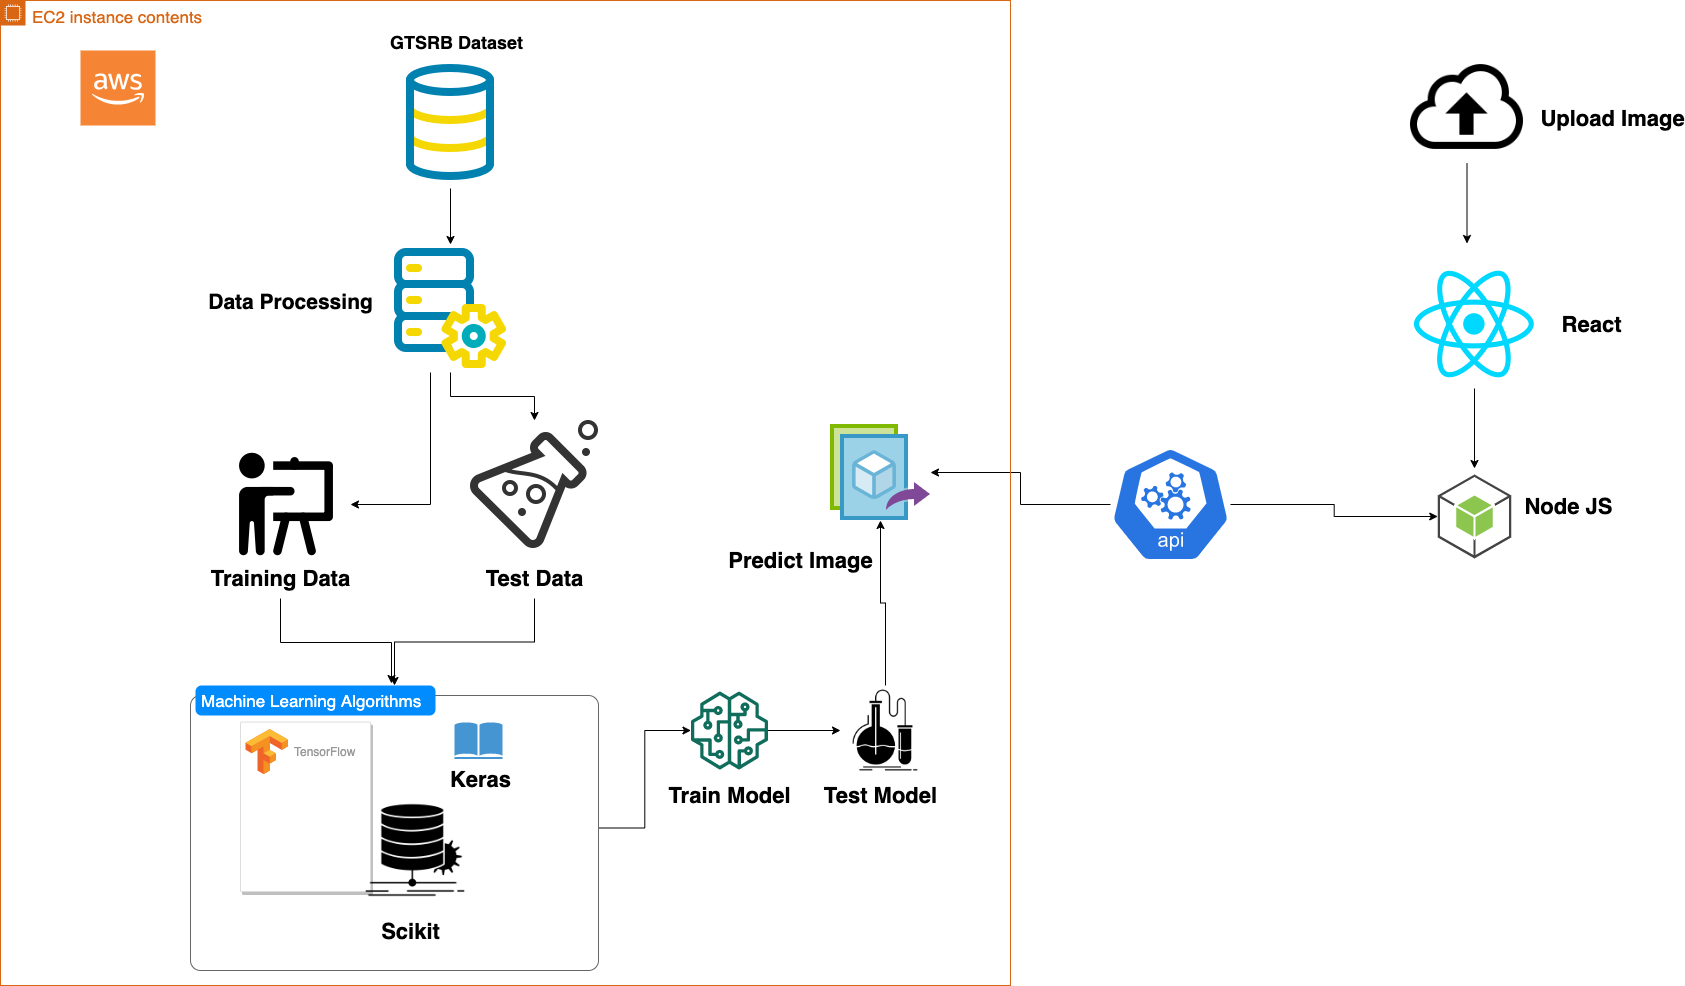

The diagram above was exported from draw.io. Its source (the exported page's mxGraphModel, read from the mxfile embedded in the PNG):
<mxGraphModel dx="3447" dy="2472" grid="1" gridSize="10" guides="1" tooltips="1" connect="1" arrows="1" fold="1" page="1" pageScale="1" pageWidth="827" pageHeight="1169" background="#ffffff" math="0" shadow="0">
  <root>
    <mxCell id="0" />
    <mxCell id="1" parent="0" />
    <mxCell id="4KE8Dbj2o5IDT4PgXQji-510" style="edgeStyle=orthogonalEdgeStyle;rounded=0;orthogonalLoop=1;jettySize=auto;html=1;" parent="1" source="4KE8Dbj2o5IDT4PgXQji-460" target="4KE8Dbj2o5IDT4PgXQji-467" edge="1">
      <mxGeometry relative="1" as="geometry">
        <Array as="points">
          <mxPoint x="80" y="424" />
        </Array>
      </mxGeometry>
    </mxCell>
    <mxCell id="4KE8Dbj2o5IDT4PgXQji-511" style="edgeStyle=orthogonalEdgeStyle;rounded=0;orthogonalLoop=1;jettySize=auto;html=1;" parent="1" source="4KE8Dbj2o5IDT4PgXQji-460" target="4KE8Dbj2o5IDT4PgXQji-468" edge="1">
      <mxGeometry relative="1" as="geometry" />
    </mxCell>
    <mxCell id="4KE8Dbj2o5IDT4PgXQji-460" value="" style="shape=image;html=1;verticalAlign=top;verticalLabelPosition=bottom;labelBackgroundColor=#ffffff;imageAspect=0;aspect=fixed;image=https://cdn4.iconfinder.com/data/icons/big-data-free/32/Data-20-128.png" parent="1" vertex="1">
      <mxGeometry x="36" y="164" width="128" height="128" as="geometry" />
    </mxCell>
    <mxCell id="4KE8Dbj2o5IDT4PgXQji-503" style="edgeStyle=orthogonalEdgeStyle;rounded=0;orthogonalLoop=1;jettySize=auto;html=1;entryX=0.5;entryY=0;entryDx=0;entryDy=0;" parent="1" source="4KE8Dbj2o5IDT4PgXQji-461" target="4KE8Dbj2o5IDT4PgXQji-460" edge="1">
      <mxGeometry relative="1" as="geometry" />
    </mxCell>
    <mxCell id="4KE8Dbj2o5IDT4PgXQji-461" value="" style="shape=image;html=1;verticalAlign=top;verticalLabelPosition=bottom;labelBackgroundColor=#ffffff;imageAspect=0;aspect=fixed;image=https://cdn4.iconfinder.com/data/icons/big-data-free/32/Data-02-128.png" parent="1" vertex="1">
      <mxGeometry x="36" y="-20" width="128" height="128" as="geometry" />
    </mxCell>
    <mxCell id="4KE8Dbj2o5IDT4PgXQji-467" value="" style="shape=image;html=1;verticalAlign=top;verticalLabelPosition=bottom;labelBackgroundColor=#ffffff;imageAspect=0;aspect=fixed;image=https://cdn1.iconfinder.com/data/icons/ios-11-glyphs/30/training-128.png" parent="1" vertex="1">
      <mxGeometry x="-128" y="360" width="128" height="128" as="geometry" />
    </mxCell>
    <mxCell id="4KE8Dbj2o5IDT4PgXQji-468" value="" style="shape=image;html=1;verticalAlign=top;verticalLabelPosition=bottom;labelBackgroundColor=#ffffff;imageAspect=0;aspect=fixed;image=https://cdn3.iconfinder.com/data/icons/linecons-free-vector-icons-pack/32/lab-128.png" parent="1" vertex="1">
      <mxGeometry x="120" y="340" width="128" height="128" as="geometry" />
    </mxCell>
    <mxCell id="4KE8Dbj2o5IDT4PgXQji-477" value="" style="strokeColor=#dddddd;shadow=1;strokeWidth=1;rounded=1;absoluteArcSize=1;arcSize=2;" parent="1" vertex="1">
      <mxGeometry x="-110" y="641.6" width="130" height="169.39999999999998" as="geometry" />
    </mxCell>
    <mxCell id="4KE8Dbj2o5IDT4PgXQji-478" value="TensorFlow" style="dashed=0;connectable=0;html=1;fillColor=#5184F3;strokeColor=none;shape=mxgraph.gcp2.tensorflow_logo;part=1;labelPosition=right;verticalLabelPosition=middle;align=left;verticalAlign=middle;spacingLeft=5;fontColor=#999999;fontSize=12;" parent="4KE8Dbj2o5IDT4PgXQji-477" vertex="1">
      <mxGeometry width="42.3" height="45" relative="1" as="geometry">
        <mxPoint x="5" y="7" as="offset" />
      </mxGeometry>
    </mxCell>
    <mxCell id="4KE8Dbj2o5IDT4PgXQji-479" value="" style="shadow=0;dashed=0;html=1;strokeColor=none;fillColor=#4495D1;labelPosition=center;verticalLabelPosition=bottom;verticalAlign=top;align=center;outlineConnect=0;shape=mxgraph.veeam.library;" parent="1" vertex="1">
      <mxGeometry x="104" y="641.6" width="48" height="36.8" as="geometry" />
    </mxCell>
    <mxCell id="4KE8Dbj2o5IDT4PgXQji-483" value="" style="shape=image;html=1;verticalAlign=top;verticalLabelPosition=bottom;labelBackgroundColor=#ffffff;imageAspect=0;aspect=fixed;image=https://cdn2.iconfinder.com/data/icons/web-development-and-studio/512/662_Algorithm_chart_data_diagram_flow-128.png" parent="1" vertex="1">
      <mxGeometry x="10" y="715" width="110" height="110" as="geometry" />
    </mxCell>
    <mxCell id="4KE8Dbj2o5IDT4PgXQji-539" value="" style="edgeStyle=orthogonalEdgeStyle;rounded=0;orthogonalLoop=1;jettySize=auto;html=1;fontSize=22;" parent="1" source="4KE8Dbj2o5IDT4PgXQji-485" target="4KE8Dbj2o5IDT4PgXQji-486" edge="1">
      <mxGeometry relative="1" as="geometry" />
    </mxCell>
    <mxCell id="4KE8Dbj2o5IDT4PgXQji-485" value="" style="outlineConnect=0;fontColor=#232F3E;gradientColor=none;fillColor=#116D5B;strokeColor=none;dashed=0;verticalLabelPosition=bottom;verticalAlign=top;align=center;html=1;fontSize=12;fontStyle=0;aspect=fixed;pointerEvents=1;shape=mxgraph.aws4.sagemaker_model;" parent="1" vertex="1">
      <mxGeometry x="340" y="611" width="78" height="78" as="geometry" />
    </mxCell>
    <mxCell id="4KE8Dbj2o5IDT4PgXQji-544" style="edgeStyle=orthogonalEdgeStyle;rounded=0;orthogonalLoop=1;jettySize=auto;html=1;fontSize=22;" parent="1" source="4KE8Dbj2o5IDT4PgXQji-486" target="4KE8Dbj2o5IDT4PgXQji-487" edge="1">
      <mxGeometry relative="1" as="geometry" />
    </mxCell>
    <mxCell id="4KE8Dbj2o5IDT4PgXQji-486" value="" style="shape=image;html=1;verticalAlign=top;verticalLabelPosition=bottom;labelBackgroundColor=#ffffff;imageAspect=0;aspect=fixed;image=https://cdn3.iconfinder.com/data/icons/web-development-and-studio/512/670_Analysis_chemistry_flask_research_test-128.png" parent="1" vertex="1">
      <mxGeometry x="490" y="605" width="90" height="90" as="geometry" />
    </mxCell>
    <mxCell id="4KE8Dbj2o5IDT4PgXQji-487" value="" style="aspect=fixed;html=1;points=[];align=center;image;fontSize=12;image=img/lib/mscae/Image_Versions.svg;" parent="1" vertex="1">
      <mxGeometry x="480" y="344" width="100" height="96" as="geometry" />
    </mxCell>
    <mxCell id="4KE8Dbj2o5IDT4PgXQji-572" value="" style="edgeStyle=orthogonalEdgeStyle;rounded=0;orthogonalLoop=1;jettySize=auto;html=1;fontSize=17;" parent="1" source="4KE8Dbj2o5IDT4PgXQji-491" edge="1">
      <mxGeometry relative="1" as="geometry">
        <mxPoint x="1124" y="388" as="targetPoint" />
      </mxGeometry>
    </mxCell>
    <mxCell id="4KE8Dbj2o5IDT4PgXQji-491" value="" style="shape=image;html=1;verticalAlign=top;verticalLabelPosition=bottom;labelBackgroundColor=#ffffff;imageAspect=0;aspect=fixed;image=https://cdn4.iconfinder.com/data/icons/logos-3/600/React.js_logo-128.png" parent="1" vertex="1">
      <mxGeometry x="1060" y="180" width="128" height="128" as="geometry" />
    </mxCell>
    <mxCell id="4KE8Dbj2o5IDT4PgXQji-492" value="" style="outlineConnect=0;dashed=0;verticalLabelPosition=bottom;verticalAlign=top;align=center;html=1;shape=mxgraph.aws3.android;fillColor=#8CC64F;gradientColor=none;" parent="1" vertex="1">
      <mxGeometry x="1087.25" y="394" width="73.5" height="84" as="geometry" />
    </mxCell>
    <mxCell id="4KE8Dbj2o5IDT4PgXQji-555" style="edgeStyle=orthogonalEdgeStyle;rounded=0;orthogonalLoop=1;jettySize=auto;html=1;fontSize=22;" parent="1" source="4KE8Dbj2o5IDT4PgXQji-494" target="4KE8Dbj2o5IDT4PgXQji-487" edge="1">
      <mxGeometry relative="1" as="geometry" />
    </mxCell>
    <mxCell id="4KE8Dbj2o5IDT4PgXQji-578" value="" style="edgeStyle=orthogonalEdgeStyle;rounded=0;orthogonalLoop=1;jettySize=auto;html=1;fontSize=17;entryX=0;entryY=0.5;entryDx=0;entryDy=0;entryPerimeter=0;" parent="1" source="4KE8Dbj2o5IDT4PgXQji-494" target="4KE8Dbj2o5IDT4PgXQji-492" edge="1">
      <mxGeometry relative="1" as="geometry">
        <mxPoint x="960.0000000000005" y="424" as="targetPoint" />
      </mxGeometry>
    </mxCell>
    <mxCell id="4KE8Dbj2o5IDT4PgXQji-494" value="" style="html=1;dashed=0;whitespace=wrap;fillColor=#2875E2;strokeColor=#ffffff;points=[[0.005,0.63,0],[0.1,0.2,0],[0.9,0.2,0],[0.5,0,0],[0.995,0.63,0],[0.72,0.99,0],[0.5,1,0],[0.28,0.99,0]];shape=mxgraph.kubernetes.icon;prIcon=api" parent="1" vertex="1">
      <mxGeometry x="760" y="279" width="120" height="290" as="geometry" />
    </mxCell>
    <mxCell id="4KE8Dbj2o5IDT4PgXQji-502" value="&lt;font style=&quot;font-size: 18px&quot;&gt;GTSRB Dataset&lt;/font&gt;" style="text;strokeColor=none;fillColor=none;html=1;fontSize=24;fontStyle=1;verticalAlign=middle;align=center;" parent="1" vertex="1">
      <mxGeometry x="56" y="-60" width="100" height="40" as="geometry" />
    </mxCell>
    <mxCell id="4KE8Dbj2o5IDT4PgXQji-506" value="&lt;font style=&quot;font-size: 21px&quot;&gt;Data Processing&lt;/font&gt;" style="text;strokeColor=none;fillColor=none;html=1;fontSize=24;fontStyle=1;verticalAlign=middle;align=center;" parent="1" vertex="1">
      <mxGeometry x="-110" y="200" width="100" height="40" as="geometry" />
    </mxCell>
    <mxCell id="4KE8Dbj2o5IDT4PgXQji-529" style="edgeStyle=orthogonalEdgeStyle;rounded=0;orthogonalLoop=1;jettySize=auto;html=1;" parent="1" source="4KE8Dbj2o5IDT4PgXQji-516" target="4KE8Dbj2o5IDT4PgXQji-525" edge="1">
      <mxGeometry relative="1" as="geometry" />
    </mxCell>
    <mxCell id="4KE8Dbj2o5IDT4PgXQji-516" value="Test Data" style="text;strokeColor=none;fillColor=none;html=1;fontSize=22;fontStyle=1;verticalAlign=middle;align=center;" parent="1" vertex="1">
      <mxGeometry x="134" y="478" width="100" height="40" as="geometry" />
    </mxCell>
    <mxCell id="4KE8Dbj2o5IDT4PgXQji-532" style="edgeStyle=orthogonalEdgeStyle;rounded=0;orthogonalLoop=1;jettySize=auto;html=1;" parent="1" source="4KE8Dbj2o5IDT4PgXQji-518" edge="1">
      <mxGeometry relative="1" as="geometry">
        <mxPoint x="41" y="603" as="targetPoint" />
        <Array as="points">
          <mxPoint x="-70" y="562" />
          <mxPoint x="41" y="562" />
        </Array>
      </mxGeometry>
    </mxCell>
    <mxCell id="4KE8Dbj2o5IDT4PgXQji-518" value="Training Data" style="text;strokeColor=none;fillColor=none;html=1;fontSize=22;fontStyle=1;verticalAlign=middle;align=center;" parent="1" vertex="1">
      <mxGeometry x="-120" y="478" width="100" height="40" as="geometry" />
    </mxCell>
    <mxCell id="4KE8Dbj2o5IDT4PgXQji-523" value="&lt;font style=&quot;font-size: 22px&quot;&gt;Keras&lt;/font&gt;" style="text;strokeColor=none;fillColor=none;html=1;fontSize=24;fontStyle=1;verticalAlign=middle;align=center;" parent="1" vertex="1">
      <mxGeometry x="80" y="678.4" width="100" height="40" as="geometry" />
    </mxCell>
    <mxCell id="4KE8Dbj2o5IDT4PgXQji-524" value="&lt;font style=&quot;font-size: 22px&quot;&gt;Scikit&lt;br&gt;&lt;/font&gt;" style="text;strokeColor=none;fillColor=none;html=1;fontSize=24;fontStyle=1;verticalAlign=middle;align=center;" parent="1" vertex="1">
      <mxGeometry x="10" y="830" width="100" height="40" as="geometry" />
    </mxCell>
    <mxCell id="4KE8Dbj2o5IDT4PgXQji-533" style="edgeStyle=orthogonalEdgeStyle;rounded=0;orthogonalLoop=1;jettySize=auto;html=1;" parent="1" source="4KE8Dbj2o5IDT4PgXQji-525" target="4KE8Dbj2o5IDT4PgXQji-485" edge="1">
      <mxGeometry relative="1" as="geometry" />
    </mxCell>
    <mxCell id="4KE8Dbj2o5IDT4PgXQji-525" value="" style="shape=mxgraph.mockup.containers.marginRect;rectMarginTop=10;strokeColor=#666666;strokeWidth=1;dashed=0;rounded=1;arcSize=5;recursiveResize=0;fillColor=none;" parent="1" vertex="1">
      <mxGeometry x="-160" y="605" width="408" height="285" as="geometry" />
    </mxCell>
    <mxCell id="4KE8Dbj2o5IDT4PgXQji-526" value="Machine Learning Algorithms" style="shape=rect;strokeColor=none;fillColor=#008cff;strokeWidth=1;dashed=0;rounded=1;arcSize=20;fontColor=#ffffff;fontSize=17;spacing=2;spacingTop=-2;align=left;autosize=1;spacingLeft=4;resizeWidth=0;resizeHeight=0;perimeter=none;" parent="4KE8Dbj2o5IDT4PgXQji-525" vertex="1">
      <mxGeometry x="5" width="240" height="30" as="geometry" />
    </mxCell>
    <mxCell id="4KE8Dbj2o5IDT4PgXQji-537" value="Train Model" style="text;strokeColor=none;fillColor=none;html=1;fontSize=22;fontStyle=1;verticalAlign=middle;align=center;" parent="1" vertex="1">
      <mxGeometry x="329" y="695" width="100" height="40" as="geometry" />
    </mxCell>
    <mxCell id="4KE8Dbj2o5IDT4PgXQji-538" value="Test Model" style="text;strokeColor=none;fillColor=none;html=1;fontSize=22;fontStyle=1;verticalAlign=middle;align=center;" parent="1" vertex="1">
      <mxGeometry x="480" y="695" width="100" height="40" as="geometry" />
    </mxCell>
    <mxCell id="4KE8Dbj2o5IDT4PgXQji-545" value="Predict Image" style="text;strokeColor=none;fillColor=none;html=1;fontSize=22;fontStyle=1;verticalAlign=middle;align=center;" parent="1" vertex="1">
      <mxGeometry x="400" y="460" width="100" height="40" as="geometry" />
    </mxCell>
    <mxCell id="4KE8Dbj2o5IDT4PgXQji-553" value="React" style="text;strokeColor=none;fillColor=none;html=1;fontSize=22;fontStyle=1;verticalAlign=middle;align=center;" parent="1" vertex="1">
      <mxGeometry x="1191" y="224" width="100" height="40" as="geometry" />
    </mxCell>
    <mxCell id="4KE8Dbj2o5IDT4PgXQji-554" value="Node JS" style="text;strokeColor=none;fillColor=none;html=1;fontSize=22;fontStyle=1;verticalAlign=middle;align=center;" parent="1" vertex="1">
      <mxGeometry x="1216.5" y="406" width="3.5" height="40" as="geometry" />
    </mxCell>
    <mxCell id="4KE8Dbj2o5IDT4PgXQji-560" value="Upload Image" style="text;strokeColor=none;fillColor=none;html=1;fontSize=22;fontStyle=1;verticalAlign=middle;align=center;" parent="1" vertex="1">
      <mxGeometry x="1211.5" y="18" width="100" height="40" as="geometry" />
    </mxCell>
    <mxCell id="4KE8Dbj2o5IDT4PgXQji-575" value="" style="edgeStyle=orthogonalEdgeStyle;rounded=0;orthogonalLoop=1;jettySize=auto;html=1;fontSize=17;" parent="1" source="4KE8Dbj2o5IDT4PgXQji-561" edge="1">
      <mxGeometry relative="1" as="geometry">
        <mxPoint x="1116.5" y="163" as="targetPoint" />
      </mxGeometry>
    </mxCell>
    <mxCell id="4KE8Dbj2o5IDT4PgXQji-561" value="" style="shape=image;html=1;verticalAlign=top;verticalLabelPosition=bottom;labelBackgroundColor=#ffffff;imageAspect=0;aspect=fixed;image=https://cdn1.iconfinder.com/data/icons/free-98-icons/32/cloud-upload-128.png;fillColor=none;fontSize=22;" parent="1" vertex="1">
      <mxGeometry x="1060" y="-30" width="113" height="113" as="geometry" />
    </mxCell>
    <mxCell id="4KE8Dbj2o5IDT4PgXQji-565" value="EC2 instance contents" style="points=[[0,0],[0.25,0],[0.5,0],[0.75,0],[1,0],[1,0.25],[1,0.5],[1,0.75],[1,1],[0.75,1],[0.5,1],[0.25,1],[0,1],[0,0.75],[0,0.5],[0,0.25]];outlineConnect=0;gradientColor=none;html=1;whiteSpace=wrap;fontSize=17;fontStyle=0;shape=mxgraph.aws4.group;grIcon=mxgraph.aws4.group_ec2_instance_contents;strokeColor=#D86613;fillColor=none;verticalAlign=top;align=left;spacingLeft=30;fontColor=#D86613;dashed=0;" parent="1" vertex="1">
      <mxGeometry x="-350" y="-80" width="1010" height="985" as="geometry" />
    </mxCell>
    <mxCell id="4KE8Dbj2o5IDT4PgXQji-568" value="" style="outlineConnect=0;dashed=0;verticalLabelPosition=bottom;verticalAlign=top;align=center;html=1;shape=mxgraph.aws3.cloud_2;fillColor=#F58534;gradientColor=none;fontSize=17;" parent="1" vertex="1">
      <mxGeometry x="-270" y="-30" width="75" height="75" as="geometry" />
    </mxCell>
  </root>
</mxGraphModel>